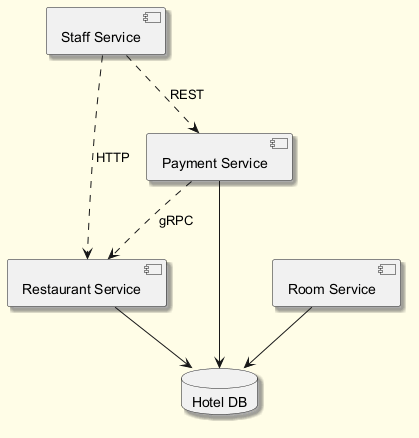

The diagram above was rendered by PlantUML. Its source (embedded in the PNG):
@startuml
skinparam backgroundColor #FFFDE7
skinparam classBackgroundColor #FFF9C4
skinparam classBorderColor #F57F17
skinparam shadowing true
component "Staff Service" as C_StaffService
component "Room Service" as C_RoomService
component "Restaurant Service" as C_RestaurantService
component "Payment Service" as C_PaymentService
database "Hotel DB" as DB_hotel
C_RoomService --> DB_hotel
C_RestaurantService --> DB_hotel
C_PaymentService --> DB_hotel
C_StaffService ..> C_PaymentService : REST
C_PaymentService ..> C_RestaurantService : gRPC
C_StaffService ..> C_RestaurantService : HTTP
@enduml